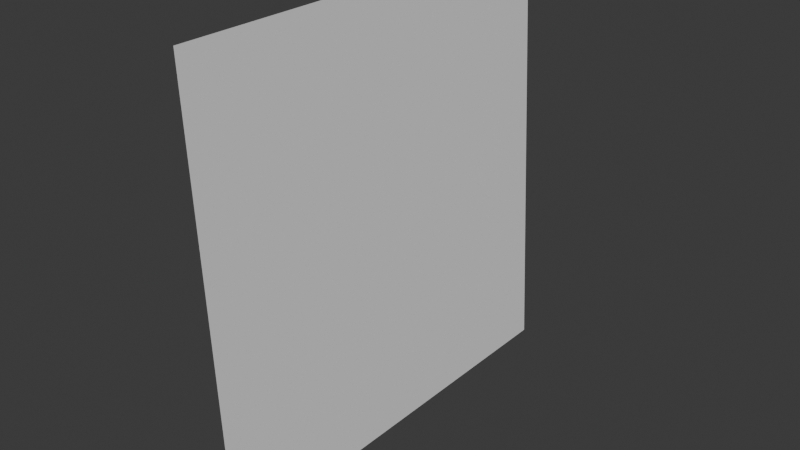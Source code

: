 # Source: Quad.blend  (saved by Blender 4.4.32; exported with 4.5.12 LTS)
import bpy
from mathutils import Matrix  # noqa: F401  (used for matrix-valued properties, if any)

bpy.ops.wm.read_factory_settings(use_empty=True)
scene = bpy.context.scene
scene.name = 'Scene'

# ---- collections
col_collection = bpy.data.collections.new('Collection'); scene.collection.children.link(col_collection)

# ---- world
world_world = bpy.data.worlds.new('World'); scene.world = world_world
world_world.use_nodes = True; world_world.node_tree.nodes.clear()
_N = world_world.node_tree.nodes; _L = world_world.node_tree.links
n0 = _N.new('ShaderNodeOutputWorld'); n0.name = 'World Output'; n0.location = (300, 300)
n1 = _N.new('ShaderNodeBackground'); n1.name = 'Background'; n1.location = (10, 300)
n1.inputs[0].default_value = (0.05088, 0.05088, 0.05088, 1.0)
_L.new(n1.outputs[0], n0.inputs[0])
n0.is_active_output = True
world_world.color = (0.05088, 0.05088, 0.05088)
world_world.sun_shadow_jitter_overblur = 0.0

# ---- meshes
me_cube_001 = bpy.data.meshes.new('Cube.001')
me_cube_001.from_pydata([(0.0, -1.0, 0.0), (0.0, 1.0, 0.0), (2.0, -1.0, 0.0), (2.0, 1.0, 0.0)], [], [(3, 0, 2), (0, 3, 1)])
_uv = me_cube_001.uv_layers.new(name='UVMap')
_uv.uv.foreach_set('vector', [0.625, 0.5, 0.875, 0.75, 0.625, 0.75, 0.875, 0.75, 0.625, 0.5, 0.875, 0.5])
me_cube_001.update()

# ---- objects
ob_cube = bpy.data.objects.new('Cube', me_cube_001)

# ---- transforms, parenting, visibility, modifiers, constraints
ob_cube.location = (0.0, 0.0, 0.0)
ob_cube.rotation_euler = (-0.0, -158.7, 0.0)

# ---- collection membership
col_collection.objects.link(ob_cube)

# ---- scene / render settings (as saved in the file)
scene.frame_start = 1; scene.frame_end = 250; scene.frame_set(1)
scene.render.engine = 'BLENDER_EEVEE_NEXT'
bpy.context.view_layer.update()

# ---- added for rendering (the .blend has no active camera and no usable light): camera, sun
cam_auto = bpy.data.cameras.new('AutoCamera')
cam_auto.lens = 50.0
cam_auto.sensor_width = 36.0
cam_auto.clip_end = 1000.0
ob_auto_camera = bpy.data.objects.new('AutoCamera', cam_auto)
scene.collection.objects.link(ob_auto_camera)
ob_auto_camera.location = (2.61694, -3.14032, 3.09354)
ob_auto_camera.rotation_euler = (1.09748, -7.21219e-08, 0.694738)
scene.camera = ob_auto_camera
light_auto_sun = bpy.data.lights.new('AutoSun', 'SUN')
light_auto_sun.energy = 3.0
light_auto_sun.angle = 0.0523599
ob_auto_sun = bpy.data.objects.new('AutoSun', light_auto_sun)
scene.collection.objects.link(ob_auto_sun)
ob_auto_sun.rotation_euler = (0.872665, 0.174533, 0.523599)
bpy.context.view_layer.update()
